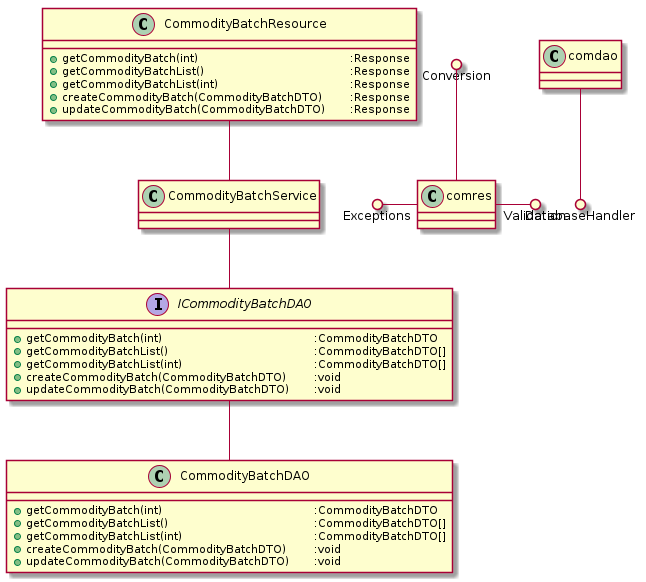

The diagram above was rendered by PlantUML. Its source (embedded in the PNG):
@startuml
class "CommodityBatchResource" as cobres {
    + getCommodityBatch(int)\t\t\t\t\t:Response
    + getCommodityBatchList()\t\t\t\t\t:Response
    + getCommodityBatchList(int)\t\t\t\t\t:Response
    + createCommodityBatch(CommodityBatchDTO)\t:Response
    + updateCommodityBatch(CommodityBatchDTO)\t:Response
}
interface "ICommodityBatchDAO" as icobdao {
    + getCommodityBatch(int)\t\t\t\t\t:CommodityBatchDTO
    + getCommodityBatchList()\t\t\t\t\t:CommodityBatchDTO[]
    + getCommodityBatchList(int)\t\t\t\t\t:CommodityBatchDTO[]
    + createCommodityBatch(CommodityBatchDTO)\t:void
    + updateCommodityBatch(CommodityBatchDTO)\t:void
}
class "CommodityBatchDAO" as cobdao {
    + getCommodityBatch(int)\t\t\t\t\t:CommodityBatchDTO
    + getCommodityBatchList()\t\t\t\t\t:CommodityBatchDTO[]
    + getCommodityBatchList(int)\t\t\t\t\t:CommodityBatchDTO[]
    + createCommodityBatch(CommodityBatchDTO)\t:void
    + updateCommodityBatch(CommodityBatchDTO)\t:void
}
class "CommodityBatchService" as cobser {
}
icobdao -d- cobdao
icobdao -u- cobser
cobres -d- cobser
comdao --() DatabaseHandler 
comres -() Validation
Exceptions ()- comres
Conversion ()-- comres
@enduml